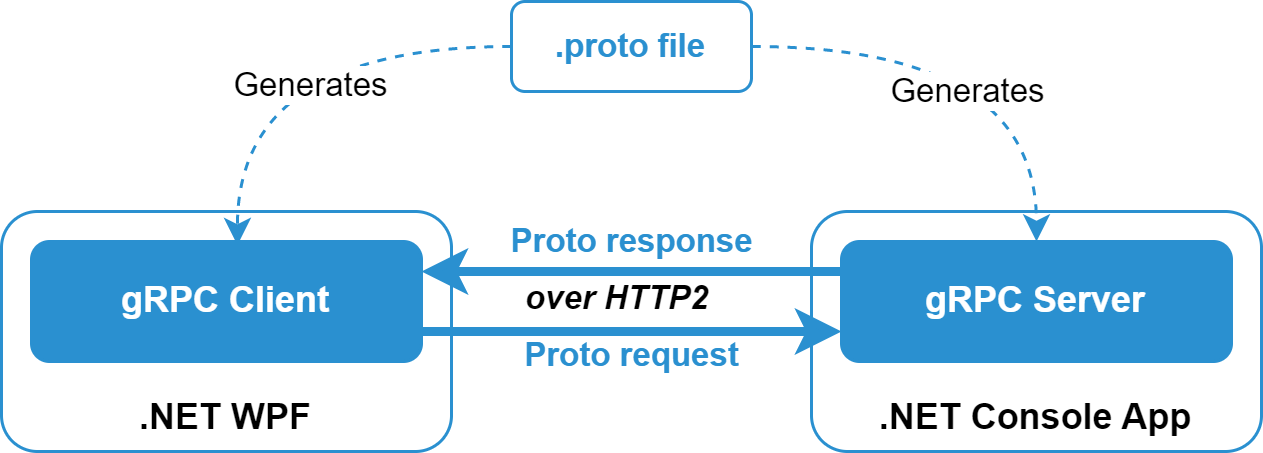

The diagram above was exported from draw.io. Its source (the exported page's mxGraphModel, read from the mxfile embedded in the PNG):
<mxGraphModel dx="574" dy="338" grid="1" gridSize="10" guides="1" tooltips="1" connect="1" arrows="1" fold="1" page="1" pageScale="1" pageWidth="850" pageHeight="1100" math="0" shadow="0">
  <root>
    <mxCell id="0" />
    <mxCell id="1" parent="0" />
    <mxCell id="htZxkSef0NhbEghDyWCq-1" value="&lt;b&gt;&lt;br&gt;&lt;br&gt;&lt;br&gt;&lt;br&gt;.NET WPF&lt;/b&gt;" style="rounded=1;whiteSpace=wrap;html=1;strokeColor=#2A90D0;" vertex="1" parent="1">
      <mxGeometry x="180" y="190" width="150" height="80" as="geometry" />
    </mxCell>
    <mxCell id="htZxkSef0NhbEghDyWCq-2" value="&lt;font color=&quot;#ffffff&quot;&gt;&lt;b&gt;gRPC Client&lt;/b&gt;&lt;/font&gt;" style="rounded=1;whiteSpace=wrap;html=1;strokeColor=#2A90D0;fillColor=#2A90D0;" vertex="1" parent="1">
      <mxGeometry x="190" y="200" width="130" height="40" as="geometry" />
    </mxCell>
    <mxCell id="htZxkSef0NhbEghDyWCq-3" value="&lt;b&gt;&lt;br&gt;&lt;br&gt;&lt;br&gt;&lt;br&gt;.NET Console App&lt;br&gt;&lt;/b&gt;" style="rounded=1;whiteSpace=wrap;html=1;strokeColor=#2A90D0;" vertex="1" parent="1">
      <mxGeometry x="450" y="190" width="150" height="80" as="geometry" />
    </mxCell>
    <mxCell id="htZxkSef0NhbEghDyWCq-4" style="edgeStyle=orthogonalEdgeStyle;shape=connector;curved=1;rounded=0;orthogonalLoop=1;jettySize=auto;html=1;exitX=0;exitY=0.25;exitDx=0;exitDy=0;entryX=1;entryY=0.25;entryDx=0;entryDy=0;labelBackgroundColor=default;fontFamily=Helvetica;fontSize=11;fontColor=#FFFFFF;endArrow=classic;strokeColor=#2A90D0;strokeWidth=3;" edge="1" parent="1" source="htZxkSef0NhbEghDyWCq-5" target="htZxkSef0NhbEghDyWCq-2">
      <mxGeometry relative="1" as="geometry" />
    </mxCell>
    <mxCell id="htZxkSef0NhbEghDyWCq-5" value="&lt;b style=&quot;color: rgb(255, 255, 255);&quot;&gt;gRPC Server&lt;/b&gt;" style="rounded=1;whiteSpace=wrap;html=1;strokeColor=#2A90D0;fillColor=#2A90D0;" vertex="1" parent="1">
      <mxGeometry x="460" y="200" width="130" height="40" as="geometry" />
    </mxCell>
    <mxCell id="htZxkSef0NhbEghDyWCq-6" style="edgeStyle=orthogonalEdgeStyle;shape=connector;curved=1;rounded=0;orthogonalLoop=1;jettySize=auto;html=1;exitX=1;exitY=0.75;exitDx=0;exitDy=0;entryX=0;entryY=0.75;entryDx=0;entryDy=0;labelBackgroundColor=default;fontFamily=Helvetica;fontSize=11;fontColor=#FFFFFF;endArrow=classic;strokeColor=#2A90D0;strokeWidth=3;" edge="1" parent="1" source="htZxkSef0NhbEghDyWCq-2" target="htZxkSef0NhbEghDyWCq-5">
      <mxGeometry relative="1" as="geometry" />
    </mxCell>
    <mxCell id="htZxkSef0NhbEghDyWCq-7" value="&lt;b style=&quot;&quot;&gt;&lt;font color=&quot;#2a90d0&quot;&gt;Proto response&lt;/font&gt;&lt;/b&gt;" style="text;html=1;align=center;verticalAlign=middle;resizable=0;points=[];autosize=1;strokeColor=none;fillColor=none;fontSize=11;fontFamily=Helvetica;fontColor=#FFFFFF;" vertex="1" parent="1">
      <mxGeometry x="340" y="185" width="100" height="30" as="geometry" />
    </mxCell>
    <mxCell id="htZxkSef0NhbEghDyWCq-8" value="&lt;b style=&quot;&quot;&gt;&lt;font color=&quot;#2a90d0&quot;&gt;Proto request&lt;/font&gt;&lt;/b&gt;" style="text;html=1;align=center;verticalAlign=middle;resizable=0;points=[];autosize=1;strokeColor=none;fillColor=none;fontSize=11;fontFamily=Helvetica;fontColor=#FFFFFF;" vertex="1" parent="1">
      <mxGeometry x="340" y="223" width="100" height="30" as="geometry" />
    </mxCell>
    <mxCell id="htZxkSef0NhbEghDyWCq-9" value="&lt;b&gt;&lt;font color=&quot;#000000&quot;&gt;&lt;i&gt;over HTTP2&lt;/i&gt;&lt;/font&gt;&lt;/b&gt;" style="text;html=1;align=center;verticalAlign=middle;resizable=0;points=[];autosize=1;strokeColor=none;fillColor=none;fontSize=11;fontFamily=Helvetica;fontColor=#345F60;" vertex="1" parent="1">
      <mxGeometry x="345" y="209" width="80" height="20" as="geometry" />
    </mxCell>
    <mxCell id="htZxkSef0NhbEghDyWCq-10" style="edgeStyle=orthogonalEdgeStyle;shape=connector;curved=1;rounded=0;orthogonalLoop=1;jettySize=auto;html=1;labelBackgroundColor=default;fontFamily=Helvetica;fontSize=11;fontColor=#000000;endArrow=classic;strokeColor=#2A90D0;strokeWidth=1;dashed=1;" edge="1" parent="1" source="htZxkSef0NhbEghDyWCq-12" target="htZxkSef0NhbEghDyWCq-5">
      <mxGeometry relative="1" as="geometry" />
    </mxCell>
    <mxCell id="htZxkSef0NhbEghDyWCq-14" value="Generates" style="edgeLabel;html=1;align=center;verticalAlign=middle;resizable=0;points=[];labelBackgroundColor=default;" vertex="1" connectable="0" parent="htZxkSef0NhbEghDyWCq-10">
      <mxGeometry x="-0.1042" y="-15" relative="1" as="geometry">
        <mxPoint as="offset" />
      </mxGeometry>
    </mxCell>
    <mxCell id="htZxkSef0NhbEghDyWCq-11" style="edgeStyle=orthogonalEdgeStyle;shape=connector;curved=1;rounded=0;orthogonalLoop=1;jettySize=auto;html=1;entryX=0.528;entryY=0.03;entryDx=0;entryDy=0;entryPerimeter=0;labelBackgroundColor=default;fontFamily=Helvetica;fontSize=11;fontColor=#000000;endArrow=classic;strokeColor=#2A90D0;strokeWidth=1;dashed=1;" edge="1" parent="1" source="htZxkSef0NhbEghDyWCq-12" target="htZxkSef0NhbEghDyWCq-2">
      <mxGeometry relative="1" as="geometry" />
    </mxCell>
    <mxCell id="htZxkSef0NhbEghDyWCq-13" value="Generates" style="edgeLabel;html=1;align=center;verticalAlign=middle;resizable=0;points=[];labelBackgroundColor=default;fontColor=default;" vertex="1" connectable="0" parent="htZxkSef0NhbEghDyWCq-11">
      <mxGeometry x="-0.1509" y="13" relative="1" as="geometry">
        <mxPoint as="offset" />
      </mxGeometry>
    </mxCell>
    <mxCell id="htZxkSef0NhbEghDyWCq-12" value="&lt;b&gt;&lt;font color=&quot;#2a90d0&quot;&gt;.proto file&lt;/font&gt;&lt;/b&gt;" style="rounded=1;whiteSpace=wrap;html=1;fontFamily=Helvetica;fontSize=11;fontColor=#000000;strokeColor=#2A90D0;fillColor=none;" vertex="1" parent="1">
      <mxGeometry x="350" y="120" width="80" height="30" as="geometry" />
    </mxCell>
  </root>
</mxGraphModel>